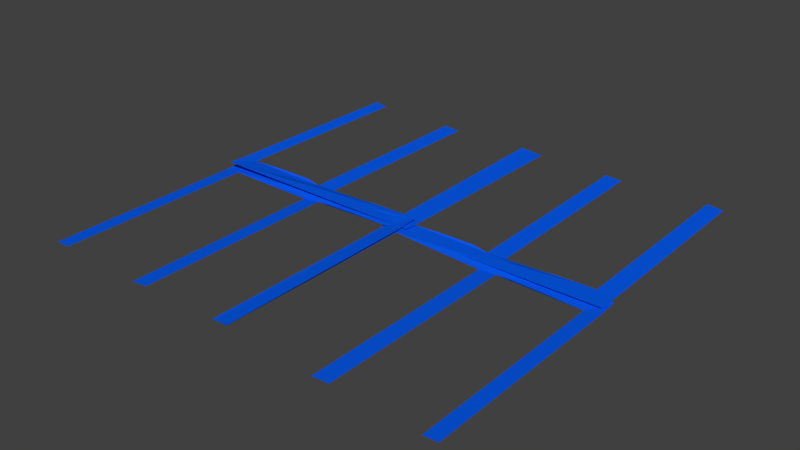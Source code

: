 # Source: Irrigation.blend  (saved by Blender 2.78.0; exported with 4.5.12 LTS)
import bpy
from mathutils import Matrix  # noqa: F401  (used for matrix-valued properties, if any)

bpy.ops.wm.read_factory_settings(use_empty=True)
scene = bpy.context.scene
scene.name = 'Scene'

# ---- collections
col_collection_1 = bpy.data.collections.new('Collection 1'); scene.collection.children.link(col_collection_1)

# ---- materials (node trees are filled in below, after node groups)
mat_material_001 = bpy.data.materials.new('Material.001')
mat_material_001.alpha_threshold = 0.0
mat_material_001.use_transparent_shadow = False
mat_material_001.diffuse_color = (0.002274, 0.1029, 0.8412, 1.0)
mat_material_001.specular_color = (0.1345, 0.3363, 1.0)
mat_material_001.roughness = 0.5

# ---- material node trees

# ---- world
world_world = bpy.data.worlds.new('World'); scene.world = world_world
world_world.color = (0.05088, 0.05088, 0.05088)
world_world.use_sun_shadow = False
world_world.sun_shadow_jitter_overblur = 0.0
world_world.cycles.sampling_method = 'MANUAL'

# ---- meshes
me_plane_003 = bpy.data.meshes.new('Plane.003')
me_plane_003.from_pydata([(-1.286, 0.6377, 0.002), (0.9921, 0.6516, -0.009352), (-1.29, 0.8706, 0.01277), (0.9884, 0.8845, 0.001415), (-0.02264, 0.6615, -0.02294), (0.4161, 0.6481, -0.006451), (-0.7359, 0.6411, -0.0006502), (0.8446, 0.6545, -0.0231), (-0.198, 0.6576, -0.03448), (0.1281, 0.6464, -0.005001), (-1.109, 0.6457, 0.01256), (-1.281, -1.379, -0.007274), (-1.11, -1.386, 0.003368), (0.9987, -1.42, -0.01772), (0.8513, -1.417, -0.03147), (-0.01818, -1.398, -0.02623), (-0.1935, -1.402, -0.03777)], [], [(0, 10, 6, 8, 4, 9, 5, 7, 1, 3, 2), (10, 0, 11, 12), (1, 7, 14, 13), (4, 8, 16, 15)])
me_plane_003.materials.append(mat_material_001)
me_plane_003.use_remesh_preserve_volume = False
me_plane_003.use_remesh_preserve_attributes = False
me_plane_003.use_mirror_vertex_groups = False
me_plane_003.update()
me_plane_002 = bpy.data.meshes.new('Plane.002')
me_plane_002.from_pydata([(-1.286, 0.6377, 0.002), (0.9921, 0.6516, -0.009352), (-1.29, 0.8706, 0.01277), (0.9884, 0.8845, 0.001415), (-0.02264, 0.6615, -0.02294), (0.4161, 0.6481, -0.006451), (-0.7359, 0.6411, -0.0006502), (0.8446, 0.6545, -0.0231), (-0.198, 0.6576, -0.03448), (0.1281, 0.6464, -0.005001), (-1.109, 0.6457, 0.01256), (-1.281, -1.379, -0.007274), (-1.11, -1.386, 0.003368), (0.9987, -1.42, -0.01772), (0.8513, -1.417, -0.03147), (-0.01818, -1.398, -0.02623), (-0.1935, -1.402, -0.03777)], [], [(0, 10, 6, 8, 4, 9, 5, 7, 1, 3, 2), (10, 0, 11, 12), (1, 7, 14, 13), (4, 8, 16, 15)])
me_plane_002.materials.append(mat_material_001)
me_plane_002.use_remesh_preserve_volume = False
me_plane_002.use_remesh_preserve_attributes = False
me_plane_002.use_mirror_vertex_groups = False
me_plane_002.update()
me_plane_001 = bpy.data.meshes.new('Plane.001')
me_plane_001.from_pydata([(-1.286, 0.6377, 0.002), (0.9921, 0.6516, -0.009352), (-1.29, 0.8706, 0.01277), (0.9884, 0.8845, 0.001415), (-0.02264, 0.6615, -0.02294), (0.4161, 0.6481, -0.006451), (-0.7359, 0.6411, -0.0006502), (0.8446, 0.6545, -0.0231), (-0.198, 0.6576, -0.03448), (0.1281, 0.6464, -0.005001), (-1.109, 0.6457, 0.01256), (-1.281, -1.379, -0.007274), (-1.11, -1.386, 0.003368), (0.9987, -1.42, -0.01772), (0.8513, -1.417, -0.03147), (-0.01818, -1.398, -0.02623), (-0.1935, -1.402, -0.03777)], [], [(0, 10, 6, 8, 4, 9, 5, 7, 1, 3, 2), (10, 0, 11, 12), (1, 7, 14, 13), (4, 8, 16, 15)])
me_plane_001.materials.append(mat_material_001)
me_plane_001.use_remesh_preserve_volume = False
me_plane_001.use_remesh_preserve_attributes = False
me_plane_001.use_mirror_vertex_groups = False
me_plane_001.update()
me_plane = bpy.data.meshes.new('Plane')
me_plane.from_pydata([(-1.286, 0.6377, 0.002), (0.9921, 0.6516, -0.009352), (-1.29, 0.8706, 0.01277), (0.9884, 0.8845, 0.001415), (-0.02264, 0.6615, -0.02294), (0.4161, 0.6481, -0.006451), (-0.7359, 0.6411, -0.0006502), (0.8446, 0.6545, -0.0231), (-0.198, 0.6576, -0.03448), (0.1281, 0.6464, -0.005001), (-1.109, 0.6457, 0.01256), (-1.281, -1.379, -0.007274), (-1.11, -1.386, 0.003368), (0.9987, -1.42, -0.01772), (0.8513, -1.417, -0.03147), (-0.01818, -1.398, -0.02623), (-0.1935, -1.402, -0.03777)], [], [(0, 10, 6, 8, 4, 9, 5, 7, 1, 3, 2), (10, 0, 11, 12), (1, 7, 14, 13), (4, 8, 16, 15)])
me_plane.materials.append(mat_material_001)
me_plane.use_remesh_preserve_volume = False
me_plane.use_remesh_preserve_attributes = False
me_plane.use_mirror_vertex_groups = False
me_plane.update()

# ---- objects
ob_irrigation_003 = bpy.data.objects.new('Irrigation.003', me_plane_003)
ob_irrigation_002 = bpy.data.objects.new('Irrigation.002', me_plane_002)
ob_irrigation_001 = bpy.data.objects.new('Irrigation.001', me_plane_001)
ob_irrigation = bpy.data.objects.new('Irrigation', me_plane)

# ---- transforms, parenting, visibility, modifiers, constraints
ob_irrigation_003.location = (0.437, 0.3658, 0.01799)
ob_irrigation_003.rotation_euler = (-0.009071, -0.008654, -3.132)
ob_irrigation_003.scale = (0.4977, 0.4977, 0.4977)
ob_irrigation_003.lineart.crease_threshold = 0.0
ob_irrigation_002.location = (-0.5707, 0.3645, 0.03447)
ob_irrigation_002.rotation_euler = (0.008558, -0.01752, -3.131)
ob_irrigation_002.scale = (0.4977, 0.4977, 0.4977)
ob_irrigation_002.lineart.crease_threshold = 0.0
ob_irrigation_001.location = (-0.4378, -0.4128, 0.02654)
ob_irrigation_001.rotation_euler = (-0.001015, -0.0343, 0.0007425)
ob_irrigation_001.scale = (0.4977, 0.4977, 0.4977)
ob_irrigation_001.lineart.crease_threshold = 0.0
ob_irrigation.location = (0.6007, -0.4233, 0.01384)
ob_irrigation.rotation_euler = (-0.004447, 0.01114, -0.0009831)
ob_irrigation.scale = (0.4977, 0.4977, 0.4977)
ob_irrigation.lineart.crease_threshold = 0.0

# ---- collection membership
col_collection_1.objects.link(ob_irrigation_003)
col_collection_1.objects.link(ob_irrigation_002)
col_collection_1.objects.link(ob_irrigation_001)
col_collection_1.objects.link(ob_irrigation)

# ---- scene / render settings (as saved in the file)
scene.frame_start = 1; scene.frame_end = 250; scene.frame_set(1)
scene.render.engine = 'BLENDER_EEVEE_NEXT'
scene.render.resolution_percentage = 50
scene.render.dither_intensity = 0.0
scene.cycles.use_denoising = False
scene.cycles.samples = 128
scene.cycles.sampling_pattern = 'TABULATED_SOBOL'
scene.cycles.light_sampling_threshold = 0.0
scene.cycles.use_adaptive_sampling = False
scene.cycles.use_light_tree = False
scene.cycles.blur_glossy = 0.0
scene.cycles.sample_clamp_indirect = 0.0
scene.view_settings.view_transform = 'Standard'
bpy.context.view_layer.update()

# ---- added for rendering (the .blend has no active camera and no usable light): camera, sun
cam_auto = bpy.data.cameras.new('AutoCamera')
cam_auto.lens = 50.0
cam_auto.sensor_width = 36.0
cam_auto.clip_end = 1000.0
ob_auto_camera = bpy.data.objects.new('AutoCamera', cam_auto)
scene.collection.objects.link(ob_auto_camera)
ob_auto_camera.location = (2.88021, -3.47099, 2.31612)
ob_auto_camera.rotation_euler = (1.09748, -7.21219e-08, 0.694738)
scene.camera = ob_auto_camera
light_auto_sun = bpy.data.lights.new('AutoSun', 'SUN')
light_auto_sun.energy = 3.0
light_auto_sun.angle = 0.0523599
ob_auto_sun = bpy.data.objects.new('AutoSun', light_auto_sun)
scene.collection.objects.link(ob_auto_sun)
ob_auto_sun.rotation_euler = (0.872665, 0.174533, 0.523599)
bpy.context.view_layer.update()
